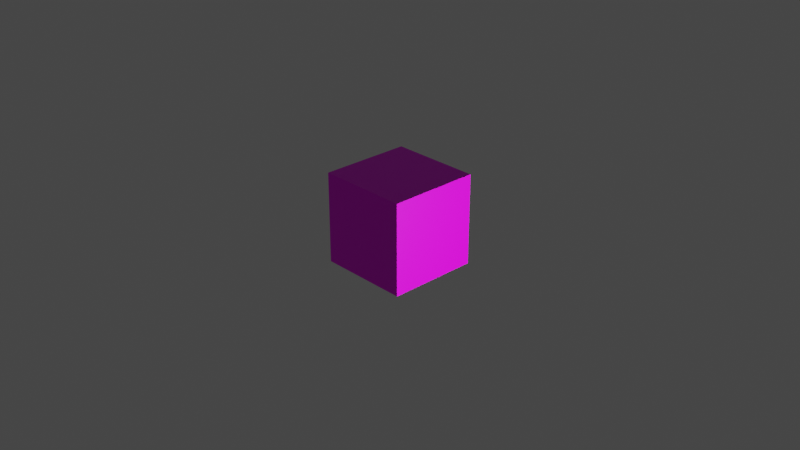 # Source: grass.blend  (saved by Blender 2.91.10; exported with 4.5.12 LTS)
import bpy
from mathutils import Matrix  # noqa: F401  (used for matrix-valued properties, if any)

bpy.ops.wm.read_factory_settings(use_empty=True)
scene = bpy.context.scene
scene.name = 'Scene'

# ---- collections
col_collection = bpy.data.collections.new('Collection'); scene.collection.children.link(col_collection)

# ---- images (referenced by path relative to the original .blend; pixels are not part of the script)
import os
ASSET_DIR = os.environ.get("B2B_ASSET_DIR", "")  # directory of the original .blend (textures are referenced by path, not embedded)
HERE = os.path.dirname(os.path.abspath(__file__))  # packed textures are extracted next to this script under _unpacked/

def load_image(name, relpath, width, height, colorspace="sRGB"):
    """Load a texture the original file referenced (path relative to the .blend, or extracted next to this script)."""
    p = next((c for c in (os.path.join(HERE, relpath), os.path.join(ASSET_DIR, relpath)) if relpath and os.path.exists(c)), "")
    if p:
        img = bpy.data.images.load(p, check_existing=True)
        img.name = name
    else:  # same state as the original file: an image datablock whose file is absent (Cycles renders it pink)
        img = bpy.data.images.new(name, width, height)
        img.source = "FILE"
        img.filepath = "//" + (relpath or name)
    img.colorspace_settings.name = colorspace
    return img
img_grass_top_png_001 = load_image('grass_top.png.001', 'grass_top.png', 1024, 1024, 'sRGB')
img_grass_top_specular_png_001 = load_image('grass_top_specular.png.001', 'grass_top_specular.png', 1024, 1024, 'sRGB')
img_grass_side_specular_png_001 = load_image('grass_side_specular.png.001', 'grass_side_specular.png', 1024, 1024, 'sRGB')
img_grass_side_png_001 = load_image('grass_side.png.001', 'grass_side.png', 1024, 1024, 'sRGB')
img_grass_bottom_specular_png_001 = load_image('grass_bottom_specular.png.001', 'grass_bottom_specular.png', 1024, 1024, 'sRGB')
img_grass_bottom_png_001 = load_image('grass_bottom.png.001', 'grass_bottom.png', 1024, 1024, 'sRGB')

# ---- materials (node trees are filled in below, after node groups)
mat_grass_top = bpy.data.materials.new('grass_top')
mat_grass_top.alpha_threshold = 0.0
mat_grass_top.use_transparent_shadow = False
mat_grass_top.line_color = (0.0, 0.0, 0.0, 1.0)
mat_grass_side = bpy.data.materials.new('grass_side')
mat_grass_side.use_transparent_shadow = False
mat_grass_bottom = bpy.data.materials.new('grass_bottom')
mat_grass_bottom.use_transparent_shadow = False

# ---- material node trees
mat_grass_top.use_nodes = True; mat_grass_top.node_tree.nodes.clear()
_N = mat_grass_top.node_tree.nodes; _L = mat_grass_top.node_tree.links
n0 = _N.new('ShaderNodeOutputMaterial'); n0.name = 'Material Output'; n0.location = (300, 300)
n1 = _N.new('ShaderNodeBsdfPrincipled'); n1.name = 'Principled BSDF'; n1.location = (10, 300)
n1.distribution = 'GGX'
n1.subsurface_method = 'BURLEY'
n1.inputs[2].default_value = 0.4
n1.inputs[3].default_value = 1.45
n1.inputs[27].default_value = (0.0, 0.0, 0.0, 1.0)
n1.inputs[28].default_value = 1.0
n2 = _N.new('ShaderNodeTexImage'); n2.name = 'Image Texture'; n2.location = (-361, 552)
n2.image = img_grass_top_png_001
n3 = _N.new('ShaderNodeTexImage'); n3.name = 'Image Texture.001'; n3.location = (-379, 73)
n3.width = 223
n3.image = img_grass_top_specular_png_001
_L.new(n1.outputs[0], n0.inputs[0])
_L.new(n2.outputs[0], n1.inputs[0])
_L.new(n3.outputs[0], n1.inputs[13])
n0.is_active_output = True
mat_grass_side.use_nodes = True; mat_grass_side.node_tree.nodes.clear()
_N = mat_grass_side.node_tree.nodes; _L = mat_grass_side.node_tree.links
n0 = _N.new('ShaderNodeOutputMaterial'); n0.name = 'Material Output'; n0.location = (470, 300)
n1 = _N.new('ShaderNodeTexImage'); n1.name = 'Image Texture.001'; n1.location = (-410, 133)
n1.image = img_grass_side_specular_png_001
n1.interpolation = 'Closest'
n2 = _N.new('ShaderNodeTexImage'); n2.name = 'Image Texture'; n2.location = (-385, 476)
n2.width = 230
n2.image = img_grass_side_png_001
n2.interpolation = 'Closest'
n3 = _N.new('ShaderNodeBsdfPrincipled'); n3.name = 'Principled BSDF'; n3.location = (186, 307)
n3.distribution = 'GGX'
n3.subsurface_method = 'BURLEY'
n3.inputs[3].default_value = 1.45
n3.inputs[27].default_value = (0.0, 0.0, 0.0, 1.0)
n3.inputs[28].default_value = 1.0
_L.new(n3.outputs[0], n0.inputs[0])
_L.new(n1.outputs[0], n3.inputs[13])
_L.new(n2.outputs[0], n3.inputs[0])
n0.is_active_output = True
mat_grass_bottom.use_nodes = True; mat_grass_bottom.node_tree.nodes.clear()
_N = mat_grass_bottom.node_tree.nodes; _L = mat_grass_bottom.node_tree.links
n0 = _N.new('ShaderNodeOutputMaterial'); n0.name = 'Material Output'; n0.location = (300, 300)
n1 = _N.new('ShaderNodeTexImage'); n1.name = 'Image Texture.001'; n1.location = (-371, 128)
n1.image = img_grass_bottom_specular_png_001
n2 = _N.new('ShaderNodeBsdfPrincipled'); n2.name = 'Principled BSDF'; n2.location = (10, 300)
n2.distribution = 'GGX'
n2.subsurface_method = 'BURLEY'
n2.inputs[3].default_value = 1.45
n2.inputs[27].default_value = (0.0, 0.0, 0.0, 1.0)
n2.inputs[28].default_value = 1.0
n3 = _N.new('ShaderNodeTexImage'); n3.name = 'Image Texture'; n3.location = (-397, 422)
n3.image = img_grass_bottom_png_001
_L.new(n2.outputs[0], n0.inputs[0])
_L.new(n3.outputs[0], n2.inputs[0])
_L.new(n1.outputs[0], n2.inputs[13])
n0.is_active_output = True

# ---- world
world_world = bpy.data.worlds.new('World'); scene.world = world_world
world_world.use_nodes = True; world_world.node_tree.nodes.clear()
_N = world_world.node_tree.nodes; _L = world_world.node_tree.links
n0 = _N.new('ShaderNodeOutputWorld'); n0.name = 'World Output'; n0.location = (300, 300)
n1 = _N.new('ShaderNodeBackground'); n1.name = 'Background'; n1.location = (10, 300)
n1.inputs[0].default_value = (0.05088, 0.05088, 0.05088, 1.0)
_L.new(n1.outputs[0], n0.inputs[0])
n0.is_active_output = True
world_world.color = (0.05088, 0.05088, 0.05088)
world_world.use_sun_shadow = False
world_world.sun_shadow_jitter_overblur = 0.0

# ---- cameras
cam_camera = bpy.data.cameras.new('Camera')
cam_camera.clip_end = 100.0
cam_camera.ortho_scale = 7.314

# ---- lights
light_light = bpy.data.lights.new('Light', 'POINT')
light_light.transmission_factor = 0.0
light_light.energy = 1000.0
light_light.shadow_soft_size = 0.1
light_light.shadow_maximum_resolution = 0.006
light_light.use_absolute_resolution = True
light_point = bpy.data.lights.new('Point', 'POINT')
light_point.transmission_factor = 0.0
light_point.shadow_soft_size = 0.25
light_point.shadow_maximum_resolution = 0.006
light_point.use_absolute_resolution = True

# ---- meshes
me_cube = bpy.data.meshes.new('Cube')
me_cube.from_pydata([(0.5, 0.5, 0.5), (0.5, 0.5, -0.5), (0.5, -0.5, 0.5), (0.5, -0.5, -0.5), (-0.5, 0.5, 0.5), (-0.5, 0.5, -0.5), (-0.5, -0.5, 0.5), (-0.5, -0.5, -0.5)], [], [(0, 4, 6, 2), (3, 2, 6, 7), (7, 6, 4, 5), (5, 1, 3, 7), (1, 0, 2, 3), (5, 4, 0, 1)])
me_cube.polygons.foreach_set('material_index', [0, 1, 1, 2, 1, 1])
_uv = me_cube.uv_layers.new(name='UVMap')
_uv.uv.foreach_set('vector', [1.0, 1.0, 0.0, 1.0, 0.0, 0.0, 1.0, 0.0, 1.0, 0.0, 1.0, 1.0, 0.0, 1.0, 0.0, 0.0, 0.0, 0.0, 0.0, 1.0, 1.0, 1.0, 1.0, 0.0, 0.0, 1.0, 1.0, 1.0, 1.0, 0.0, 0.0, 0.0, 1.0, 0.0, 1.0, 1.0, 0.0, 1.0, 0.0, 0.0, 0.0, 0.0, 0.0, 1.0, 1.0, 1.0, 1.0, 0.0])
me_cube.materials.append(mat_grass_top)
me_cube.materials.append(mat_grass_side)
me_cube.materials.append(mat_grass_bottom)
me_cube.use_remesh_preserve_volume = False
me_cube.use_remesh_preserve_attributes = False
me_cube.use_mirror_vertex_groups = False
me_cube.update()

# ---- objects
ob_cube = bpy.data.objects.new('Cube', me_cube)
ob_light = bpy.data.objects.new('Light', light_light)
ob_camera = bpy.data.objects.new('Camera', cam_camera)
ob_point = bpy.data.objects.new('Point', light_point)

# ---- transforms, parenting, visibility, modifiers, constraints
ob_cube.location = (0.0, 0.0, 0.0)
ob_cube.lock_rotations_4d = False
ob_cube.empty_display_type = 'ARROWS'
ob_cube.lineart.crease_threshold = 0.0
ob_light.location = (5.0, 0.0, 0.0)
ob_light.rotation_euler = (0.6503, 0.05522, 1.866)
ob_light.lock_rotations_4d = False
ob_light.empty_display_type = 'ARROWS'
ob_light.color = (0.0, 0.0, 0.0, 0.0)
ob_light.lineart.crease_threshold = 0.0
ob_camera.location = (7.359, -6.926, 4.958)
ob_camera.rotation_euler = (1.109, 0.0, 0.8149)
ob_camera.lock_rotations_4d = False
ob_camera.empty_display_type = 'ARROWS'
ob_camera.color = (0.0, 0.0, 0.0, 0.0)
ob_camera.display_type = 'WIRE'
ob_camera.lineart.crease_threshold = 0.0
ob_point.location = (0.0, 0.0, 0.0)
ob_point.lineart.crease_threshold = 0.0

# ---- collection membership
col_collection.objects.link(ob_cube)
col_collection.objects.link(ob_light)
col_collection.objects.link(ob_camera)
col_collection.objects.link(ob_point)

# ---- scene / render settings (as saved in the file)
scene.camera = ob_camera
scene.frame_start = 1; scene.frame_end = 250; scene.frame_set(1)
scene.render.engine = 'BLENDER_EEVEE_NEXT'
scene.cycles.use_denoising = False
scene.cycles.samples = 128
scene.cycles.sampling_pattern = 'TABULATED_SOBOL'
scene.cycles.use_adaptive_sampling = False
scene.cycles.use_light_tree = False
scene.view_settings.view_transform = 'Filmic'
bpy.context.view_layer.update()
